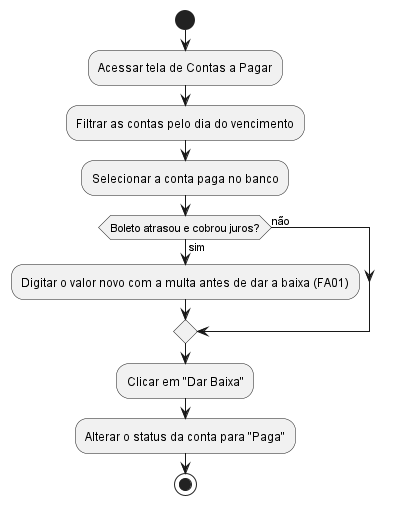

The diagram above was rendered by PlantUML. Its source (embedded in the PNG):
@startuml uc10_baixar_conta_pagar
start
:Acessar tela de Contas a Pagar;
:Filtrar as contas pelo dia do vencimento;
:Selecionar a conta paga no banco;
if (Boleto atrasou e cobrou juros?) then (sim)
  :Digitar o valor novo com a multa antes de dar a baixa (FA01);
else (não)
endif
:Clicar em "Dar Baixa";
:Alterar o status da conta para "Paga";
stop
@enduml